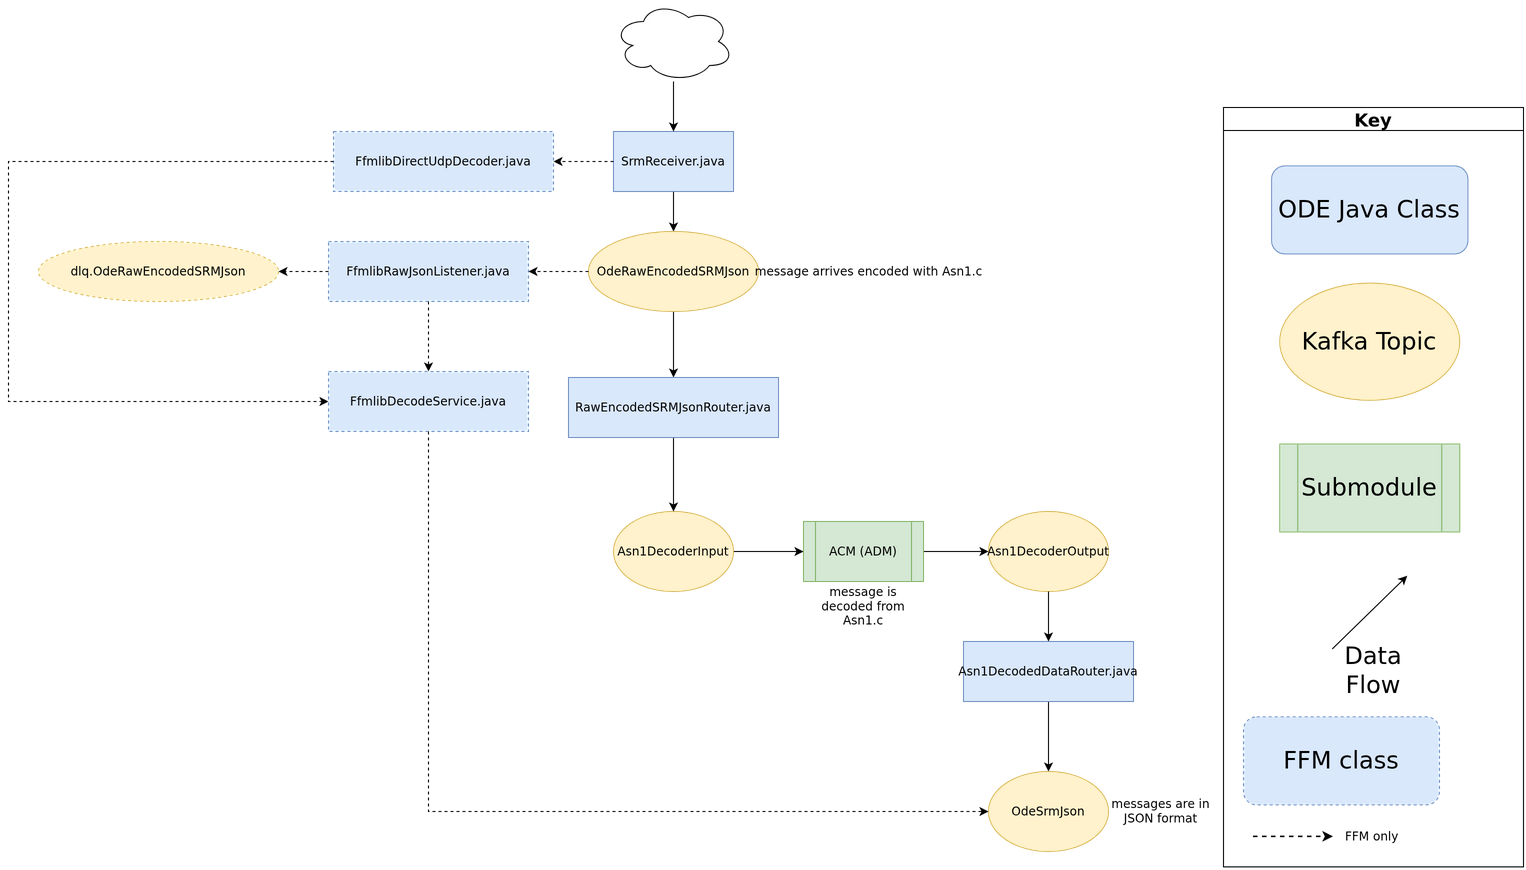

The diagram above was exported from draw.io. Its source (the exported page's mxGraphModel, read from the mxfile embedded in the PNG):
<mxGraphModel dx="2011" dy="2138" grid="1" gridSize="10" guides="1" tooltips="1" connect="1" arrows="1" fold="1" page="1" pageScale="1" pageWidth="827" pageHeight="1169" math="0" shadow="0">
  <root>
    <mxCell id="WIyWlLk6GJQsqaUBKTNV-0" />
    <mxCell id="WIyWlLk6GJQsqaUBKTNV-1" parent="WIyWlLk6GJQsqaUBKTNV-0" />
    <mxCell id="VzqX0gNSxUYhQbhme7EZ-3" style="edgeStyle=orthogonalEdgeStyle;rounded=0;orthogonalLoop=1;jettySize=auto;html=1;exitX=0.5;exitY=1;exitDx=0;exitDy=0;" parent="WIyWlLk6GJQsqaUBKTNV-1" source="8ujiRsxlkH-QBAE6qNTh-2" target="VzqX0gNSxUYhQbhme7EZ-1" edge="1">
      <mxGeometry relative="1" as="geometry" />
    </mxCell>
    <mxCell id="8ujiRsxlkH-QBAE6qNTh-2" value="Asn1DecodedDataRouter.java" style="rounded=0;whiteSpace=wrap;html=1;fillColor=#dae8fc;strokeColor=#6c8ebf;" parent="WIyWlLk6GJQsqaUBKTNV-1" vertex="1">
      <mxGeometry x="-80" y="-350" width="170" height="60" as="geometry" />
    </mxCell>
    <mxCell id="gxxZRGfVhdAJ79STQYsQ-20" style="edgeStyle=orthogonalEdgeStyle;rounded=0;orthogonalLoop=1;jettySize=auto;html=1;entryX=0;entryY=0.5;entryDx=0;entryDy=0;" parent="WIyWlLk6GJQsqaUBKTNV-1" source="gxxZRGfVhdAJ79STQYsQ-5" target="gxxZRGfVhdAJ79STQYsQ-19" edge="1">
      <mxGeometry relative="1" as="geometry" />
    </mxCell>
    <mxCell id="gxxZRGfVhdAJ79STQYsQ-5" value="ACM (ADM)" style="shape=process;whiteSpace=wrap;html=1;backgroundOutline=1;fillColor=#d5e8d4;strokeColor=#82b366;" parent="WIyWlLk6GJQsqaUBKTNV-1" vertex="1">
      <mxGeometry x="-240" y="-470" width="120" height="60" as="geometry" />
    </mxCell>
    <mxCell id="_VHhroGQ1N4wH_tI7Nl9-2" style="edgeStyle=orthogonalEdgeStyle;rounded=0;orthogonalLoop=1;jettySize=auto;html=1;exitX=0.5;exitY=1;exitDx=0;exitDy=0;" parent="WIyWlLk6GJQsqaUBKTNV-1" source="gxxZRGfVhdAJ79STQYsQ-60" target="gxxZRGfVhdAJ79STQYsQ-62" edge="1">
      <mxGeometry relative="1" as="geometry">
        <mxPoint x="-370" y="-584" as="sourcePoint" />
      </mxGeometry>
    </mxCell>
    <mxCell id="gxxZRGfVhdAJ79STQYsQ-18" style="edgeStyle=orthogonalEdgeStyle;rounded=0;orthogonalLoop=1;jettySize=auto;html=1;entryX=0;entryY=0.5;entryDx=0;entryDy=0;" parent="WIyWlLk6GJQsqaUBKTNV-1" source="gxxZRGfVhdAJ79STQYsQ-13" target="gxxZRGfVhdAJ79STQYsQ-5" edge="1">
      <mxGeometry relative="1" as="geometry" />
    </mxCell>
    <mxCell id="gxxZRGfVhdAJ79STQYsQ-13" value="Asn1DecoderInput" style="ellipse;whiteSpace=wrap;html=1;fillColor=#fff2cc;strokeColor=#d6b656;" parent="WIyWlLk6GJQsqaUBKTNV-1" vertex="1">
      <mxGeometry x="-430" y="-480" width="120" height="80" as="geometry" />
    </mxCell>
    <mxCell id="gxxZRGfVhdAJ79STQYsQ-19" value="Asn1DecoderOutput" style="ellipse;whiteSpace=wrap;html=1;fillColor=#fff2cc;strokeColor=#d6b656;" parent="WIyWlLk6GJQsqaUBKTNV-1" vertex="1">
      <mxGeometry x="-55" y="-480" width="120" height="80" as="geometry" />
    </mxCell>
    <mxCell id="gxxZRGfVhdAJ79STQYsQ-57" style="edgeStyle=orthogonalEdgeStyle;rounded=0;orthogonalLoop=1;jettySize=auto;html=1;entryX=0.5;entryY=0;entryDx=0;entryDy=0;" parent="WIyWlLk6GJQsqaUBKTNV-1" source="gxxZRGfVhdAJ79STQYsQ-58" target="gxxZRGfVhdAJ79STQYsQ-60" edge="1">
      <mxGeometry relative="1" as="geometry" />
    </mxCell>
    <mxCell id="gxxZRGfVhdAJ79STQYsQ-58" value="SrmReceiver.java" style="rounded=0;whiteSpace=wrap;html=1;fillColor=#dae8fc;strokeColor=#6c8ebf;" parent="WIyWlLk6GJQsqaUBKTNV-1" vertex="1">
      <mxGeometry x="-430" y="-860" width="120" height="60" as="geometry" />
    </mxCell>
    <mxCell id="gxxZRGfVhdAJ79STQYsQ-60" value="OdeRawEncodedSRMJson" style="ellipse;whiteSpace=wrap;html=1;fillColor=#fff2cc;strokeColor=#d6b656;" parent="WIyWlLk6GJQsqaUBKTNV-1" vertex="1">
      <mxGeometry x="-455" y="-760" width="170" height="80" as="geometry" />
    </mxCell>
    <mxCell id="gxxZRGfVhdAJ79STQYsQ-65" style="edgeStyle=orthogonalEdgeStyle;rounded=0;orthogonalLoop=1;jettySize=auto;html=1;entryX=0.5;entryY=0;entryDx=0;entryDy=0;" parent="WIyWlLk6GJQsqaUBKTNV-1" source="gxxZRGfVhdAJ79STQYsQ-62" target="gxxZRGfVhdAJ79STQYsQ-13" edge="1">
      <mxGeometry relative="1" as="geometry" />
    </mxCell>
    <mxCell id="gxxZRGfVhdAJ79STQYsQ-62" value="RawEncodedSRMJsonRouter.java" style="rounded=0;whiteSpace=wrap;html=1;fillColor=#dae8fc;strokeColor=#6c8ebf;" parent="WIyWlLk6GJQsqaUBKTNV-1" vertex="1">
      <mxGeometry x="-475" y="-614" width="210" height="60" as="geometry" />
    </mxCell>
    <mxCell id="gxxZRGfVhdAJ79STQYsQ-108" style="edgeStyle=orthogonalEdgeStyle;rounded=0;orthogonalLoop=1;jettySize=auto;html=1;entryX=0.5;entryY=0;entryDx=0;entryDy=0;exitX=0.5;exitY=1;exitDx=0;exitDy=0;" parent="WIyWlLk6GJQsqaUBKTNV-1" source="gxxZRGfVhdAJ79STQYsQ-19" target="8ujiRsxlkH-QBAE6qNTh-2" edge="1">
      <mxGeometry relative="1" as="geometry">
        <mxPoint x="5" y="-280" as="sourcePoint" />
      </mxGeometry>
    </mxCell>
    <mxCell id="_VHhroGQ1N4wH_tI7Nl9-0" style="edgeStyle=orthogonalEdgeStyle;rounded=0;orthogonalLoop=1;jettySize=auto;html=1;" parent="WIyWlLk6GJQsqaUBKTNV-1" source="jXXAGItoZEFWX7bIlFFn-11" target="gxxZRGfVhdAJ79STQYsQ-58" edge="1">
      <mxGeometry relative="1" as="geometry" />
    </mxCell>
    <mxCell id="jXXAGItoZEFWX7bIlFFn-11" value="" style="ellipse;shape=cloud;whiteSpace=wrap;html=1;" parent="WIyWlLk6GJQsqaUBKTNV-1" vertex="1">
      <mxGeometry x="-430" y="-990" width="120" height="80" as="geometry" />
    </mxCell>
    <mxCell id="_VHhroGQ1N4wH_tI7Nl9-4" value="" style="group" parent="WIyWlLk6GJQsqaUBKTNV-1" vertex="1" connectable="0">
      <mxGeometry x="180" y="-884" width="300" height="759.36" as="geometry" />
    </mxCell>
    <mxCell id="_VHhroGQ1N4wH_tI7Nl9-5" value="&lt;font style=&quot;font-size: 24px&quot;&gt;Submodule&lt;/font&gt;" style="shape=process;whiteSpace=wrap;html=1;backgroundOutline=1;fillColor=#d5e8d4;strokeColor=#82b366;labelBackgroundColor=none;" parent="_VHhroGQ1N4wH_tI7Nl9-4" vertex="1">
      <mxGeometry x="56.25" y="336.5853658536585" width="180" height="87.80487804878048" as="geometry" />
    </mxCell>
    <mxCell id="_VHhroGQ1N4wH_tI7Nl9-6" value="Key" style="swimlane;labelBackgroundColor=none;fontSize=18;" parent="_VHhroGQ1N4wH_tI7Nl9-4" vertex="1">
      <mxGeometry width="299.99999999999994" height="759.36" as="geometry" />
    </mxCell>
    <mxCell id="_VHhroGQ1N4wH_tI7Nl9-7" value="&lt;font style=&quot;font-size: 24px&quot;&gt;Data Flow&lt;/font&gt;" style="text;html=1;strokeColor=none;fillColor=none;align=center;verticalAlign=middle;whiteSpace=wrap;rounded=0;labelBackgroundColor=none;" parent="_VHhroGQ1N4wH_tI7Nl9-6" vertex="1">
      <mxGeometry x="90" y="541.46" width="120" height="43.9" as="geometry" />
    </mxCell>
    <mxCell id="_VHhroGQ1N4wH_tI7Nl9-8" value="" style="endArrow=classic;html=1;rounded=0;labelBackgroundColor=none;" parent="_VHhroGQ1N4wH_tI7Nl9-6" edge="1">
      <mxGeometry width="50" height="50" relative="1" as="geometry">
        <mxPoint x="108.75" y="541.4634146341463" as="sourcePoint" />
        <mxPoint x="183.74999999999997" y="468.29268292682923" as="targetPoint" />
      </mxGeometry>
    </mxCell>
    <mxCell id="_VHhroGQ1N4wH_tI7Nl9-9" value="&lt;font style=&quot;font-size: 24px&quot;&gt;Kafka Topic&lt;/font&gt;" style="ellipse;whiteSpace=wrap;html=1;fillColor=#fff2cc;strokeColor=#d6b656;labelBackgroundColor=none;" parent="_VHhroGQ1N4wH_tI7Nl9-6" vertex="1">
      <mxGeometry x="56.25" y="175.60975609756096" width="180" height="117.07317073170731" as="geometry" />
    </mxCell>
    <mxCell id="_VHhroGQ1N4wH_tI7Nl9-10" value="&lt;font style=&quot;font-size: 24px&quot;&gt;ODE Java Class&lt;/font&gt;" style="rounded=1;whiteSpace=wrap;html=1;fillColor=#dae8fc;strokeColor=#6c8ebf;labelBackgroundColor=none;" parent="_VHhroGQ1N4wH_tI7Nl9-6" vertex="1">
      <mxGeometry x="48.13" y="58.54" width="196.25" height="87.8" as="geometry" />
    </mxCell>
    <mxCell id="VzqX0gNSxUYhQbhme7EZ-1" value="OdeSrmJson" style="ellipse;whiteSpace=wrap;html=1;fillColor=#fff2cc;strokeColor=#d6b656;" parent="WIyWlLk6GJQsqaUBKTNV-1" vertex="1">
      <mxGeometry x="-55" y="-220" width="120" height="80" as="geometry" />
    </mxCell>
    <mxCell id="OR3w8Bhw0zCzJ6dRBl8C-0" value="message arrives encoded with Asn1.c" style="text;html=1;align=center;verticalAlign=middle;resizable=0;points=[];autosize=1;strokeColor=none;fillColor=none;" parent="WIyWlLk6GJQsqaUBKTNV-1" vertex="1">
      <mxGeometry x="-285" y="-730" width="220" height="20" as="geometry" />
    </mxCell>
    <mxCell id="OR3w8Bhw0zCzJ6dRBl8C-1" value="message is decoded from Asn1.c" style="text;html=1;strokeColor=none;fillColor=none;align=center;verticalAlign=middle;whiteSpace=wrap;rounded=0;" parent="WIyWlLk6GJQsqaUBKTNV-1" vertex="1">
      <mxGeometry x="-235" y="-410" width="110" height="50" as="geometry" />
    </mxCell>
    <mxCell id="OR3w8Bhw0zCzJ6dRBl8C-3" value="messages are in JSON format" style="text;html=1;strokeColor=none;fillColor=none;align=center;verticalAlign=middle;whiteSpace=wrap;rounded=0;" parent="WIyWlLk6GJQsqaUBKTNV-1" vertex="1">
      <mxGeometry x="65" y="-205" width="105" height="50" as="geometry" />
    </mxCell>
    <mxCell id="ffm-1" value="FfmlibDirectUdpDecoder.java" style="rounded=0;whiteSpace=wrap;html=1;fillColor=#dae8fc;strokeColor=#6c8ebf;dashed=1;" vertex="1" parent="WIyWlLk6GJQsqaUBKTNV-1">
      <mxGeometry x="-710.0" y="-860.0" width="220" height="60" as="geometry" />
    </mxCell>
    <mxCell id="ffm-2" value="FfmlibRawJsonListener.java" style="rounded=0;whiteSpace=wrap;html=1;fillColor=#dae8fc;strokeColor=#6c8ebf;dashed=1;" vertex="1" parent="WIyWlLk6GJQsqaUBKTNV-1">
      <mxGeometry x="-715.0" y="-750.0" width="200" height="60" as="geometry" />
    </mxCell>
    <mxCell id="ffm-3" value="dlq.OdeRawEncodedSRMJson" style="ellipse;whiteSpace=wrap;html=1;fillColor=#fff2cc;strokeColor=#d6b656;dashed=1;" vertex="1" parent="WIyWlLk6GJQsqaUBKTNV-1">
      <mxGeometry x="-1005.0" y="-750.0" width="240" height="60" as="geometry" />
    </mxCell>
    <mxCell id="ffm-4" value="FfmlibDecodeService.java" style="rounded=0;whiteSpace=wrap;html=1;fillColor=#dae8fc;strokeColor=#6c8ebf;dashed=1;" vertex="1" parent="WIyWlLk6GJQsqaUBKTNV-1">
      <mxGeometry x="-715.0" y="-620.0" width="200" height="60" as="geometry" />
    </mxCell>
    <mxCell id="ffm-5" value="FFM class" style="rounded=1;whiteSpace=wrap;html=1;fillColor=#dae8fc;strokeColor=#6c8ebf;dashed=1;fontSize=24;" vertex="1" parent="_VHhroGQ1N4wH_tI7Nl9-6">
      <mxGeometry x="20" y="609.36" width="196" height="88" as="geometry" />
    </mxCell>
    <mxCell id="ffm-6" value="" style="endArrow=classic;html=1;rounded=0;dashed=1;strokeWidth=1.5;" edge="1" parent="_VHhroGQ1N4wH_tI7Nl9-6">
      <mxGeometry width="50" height="50" relative="1" as="geometry">
        <mxPoint x="30" y="729.36" as="sourcePoint" />
        <mxPoint x="110" y="729.36" as="targetPoint" />
      </mxGeometry>
    </mxCell>
    <mxCell id="ffm-7" value="FFM only" style="text;html=1;strokeColor=none;fillColor=none;align=left;verticalAlign=middle;whiteSpace=wrap;rounded=0;fontSize=12;" vertex="1" parent="_VHhroGQ1N4wH_tI7Nl9-6">
      <mxGeometry x="120" y="719.36" width="169.99999999999994" height="20" as="geometry" />
    </mxCell>
    <mxCell id="ffm-8" value="" style="edgeStyle=orthogonalEdgeStyle;rounded=0;orthogonalLoop=1;jettySize=auto;html=1;dashed=1;" edge="1" parent="WIyWlLk6GJQsqaUBKTNV-1" source="gxxZRGfVhdAJ79STQYsQ-58" target="ffm-1">
      <mxGeometry relative="1" as="geometry" />
    </mxCell>
    <mxCell id="ffm-9" value="" style="edgeStyle=orthogonalEdgeStyle;rounded=0;orthogonalLoop=1;jettySize=auto;html=1;dashed=1;" edge="1" parent="WIyWlLk6GJQsqaUBKTNV-1" source="gxxZRGfVhdAJ79STQYsQ-60" target="ffm-2">
      <mxGeometry relative="1" as="geometry" />
    </mxCell>
    <mxCell id="ffm-10" value="" style="edgeStyle=orthogonalEdgeStyle;rounded=0;orthogonalLoop=1;jettySize=auto;html=1;dashed=1;" edge="1" parent="WIyWlLk6GJQsqaUBKTNV-1" source="ffm-2" target="ffm-3">
      <mxGeometry relative="1" as="geometry" />
    </mxCell>
    <mxCell id="ffm-11" value="" style="edgeStyle=orthogonalEdgeStyle;rounded=0;orthogonalLoop=1;jettySize=auto;html=1;dashed=1;" edge="1" parent="WIyWlLk6GJQsqaUBKTNV-1" source="ffm-2" target="ffm-4">
      <mxGeometry relative="1" as="geometry" />
    </mxCell>
    <mxCell id="ffm-12" value="" style="edgeStyle=orthogonalEdgeStyle;rounded=0;orthogonalLoop=1;jettySize=auto;html=1;dashed=1;" edge="1" parent="WIyWlLk6GJQsqaUBKTNV-1" source="ffm-1" target="ffm-4">
      <mxGeometry relative="1" as="geometry">
        <Array as="points">
          <mxPoint x="-1035" y="-830" />
          <mxPoint x="-1035" y="-590" />
        </Array>
      </mxGeometry>
    </mxCell>
    <mxCell id="ffm-13" value="" style="edgeStyle=orthogonalEdgeStyle;rounded=0;orthogonalLoop=1;jettySize=auto;html=1;dashed=1;" edge="1" parent="WIyWlLk6GJQsqaUBKTNV-1" source="ffm-4" target="VzqX0gNSxUYhQbhme7EZ-1">
      <mxGeometry relative="1" as="geometry">
        <Array as="points">
          <mxPoint x="-615" y="-180" />
        </Array>
      </mxGeometry>
    </mxCell>
  </root>
</mxGraphModel>